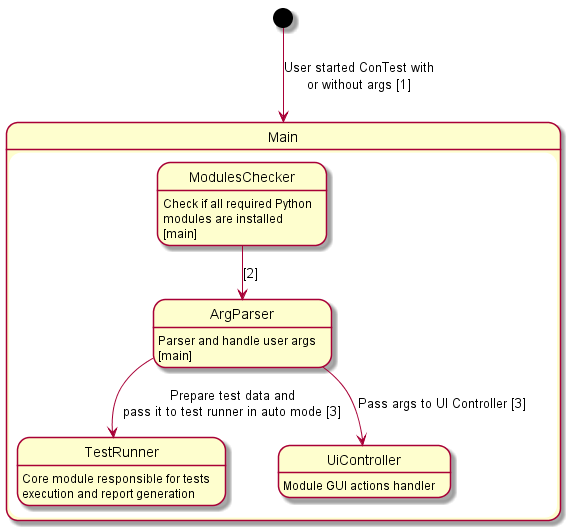

The diagram above was rendered by PlantUML. Its source (embedded in the PNG):
@startuml{main.png}

state Main {
    ModulesChecker: Check if all required Python\nmodules are installed\n[main]
    ArgParser: Parser and handle user args\n[main]
    TestRunner: Core module responsible for tests\nexecution and report generation
    UiController: Module GUI actions handler

    ModulesChecker -down-> ArgParser: [2]
    ArgParser -down-> TestRunner: Prepare test data and\npass it to test runner in auto mode [3]
    ArgParser -down-> UiController: Pass args to UI Controller [3]


}

[*] -down-> Main : User started ConTest with\nor without args [1]

@enduml